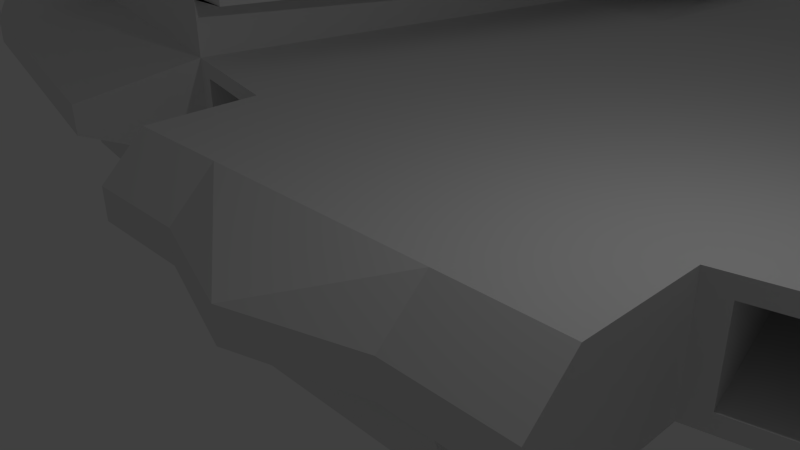 # Source: EMENY.blend  (saved by Blender 2.74.0; exported with 4.5.12 LTS)
import bpy
from mathutils import Matrix  # noqa: F401  (used for matrix-valued properties, if any)

bpy.ops.wm.read_factory_settings(use_empty=True)
scene = bpy.context.scene
scene.name = 'Scene'

# ---- collections
col_collection_1 = bpy.data.collections.new('Collection 1'); scene.collection.children.link(col_collection_1)

# ---- world
world_world = bpy.data.worlds.new('World'); scene.world = world_world
world_world.color = (0.05088, 0.05088, 0.05088)
world_world.use_sun_shadow = False
world_world.sun_shadow_jitter_overblur = 0.0
world_world.cycles.sampling_method = 'MANUAL'
world_world.cycles.sample_map_resolution = 256

# ---- cameras
cam_camera = bpy.data.cameras.new('Camera')
cam_camera.clip_end = 100.0
cam_camera.lens = 35.0
cam_camera.sensor_width = 32.0
cam_camera.sensor_height = 18.0
cam_camera.ortho_scale = 7.314
cam_camera.dof.focus_distance = 0.0
cam_camera.dof.aperture_fstop = 128.0

# ---- lights
light_lamp = bpy.data.lights.new('Lamp', 'POINT')
light_lamp.transmission_factor = 0.0
light_lamp.cutoff_distance = 30.0
light_lamp.energy = 100.0
light_lamp.shadow_buffer_clip_start = 1.001
light_lamp.shadow_soft_size = 0.1
light_lamp.shadow_maximum_resolution = 0.006
light_lamp.use_absolute_resolution = True
light_lamp.cycles.use_multiple_importance_sampling = False

# ---- meshes
me_001 = bpy.data.meshes.new('立方體.001')
me_001.from_pydata([(0.0, -1.0, -1.0), (0.0, -1.0, 1.0), (0.0, 9.748, -1.0), (0.0, 9.748, 1.0), (2.0, -1.0, -1.0), (2.0, -1.0, 1.0), (2.0, 9.748, -1.0), (2.0, 9.748, 1.0), (0.0, -2.394, -0.2813), (0.0, -2.394, 0.2813), (2.0, -1.763, 0.2813), (2.0, -1.763, -0.2813), (3.889, 1.0, 1.0), (3.889, 1.0, -1.0), (3.889, -1.0, 1.0), (3.889, -1.0, -1.0), (3.889, -1.763, 0.2813), (3.889, -1.763, -0.2813), (4.555, 10.3, 1.0), (4.555, 10.3, -1.0), (6.444, 1.552, 1.0), (6.444, 1.552, -1.0), (10.26, 11.53, 1.0), (10.26, 11.53, -1.0), (12.15, 2.784, 1.0), (12.15, 2.784, -1.0), (14.74, 12.5, 1.0), (14.74, 12.5, -1.0), (16.63, 3.75, 1.0), (16.63, 3.75, -1.0), (7.658, -0.4783, 0.2971), (7.658, -0.4783, -0.2971), (12.06, 0.4714, 0.2971), (12.06, 0.4714, -0.2971), (15.51, 1.216, 0.2971), (15.51, 1.216, -0.2971), (4.266, 1.081, 0.7048), (4.266, 1.081, -0.7048), (6.067, 1.47, 0.7048), (6.067, 1.47, -0.7048), (3.571, 4.299, 0.7048), (3.571, 4.299, -0.7048), (5.372, 4.688, 0.7048), (5.372, 4.688, -0.7048), (0.0, 24.78, 0.3376), (0.0, 24.78, -0.3376), (2.0, 25.11, 0.34), (2.0, 25.11, -0.34), (4.555, 17.6, 0.3408), (4.555, 17.6, -0.3408), (10.26, 18.36, 0.34), (10.26, 18.36, -0.34), (12.66, 18.79, 0.3376), (12.66, 18.79, -0.3376), (10.26, 18.36, 0.6978), (10.26, 11.53, 2.052), (10.26, 11.53, -2.052), (10.26, 18.36, -0.6978), (4.555, 10.3, -2.052), (6.444, 1.552, -2.052), (6.444, 1.552, 2.052), (4.555, 10.3, 2.052), (12.15, 2.784, -2.052), (12.15, 2.784, 2.052), (4.555, 17.6, 0.6995), (4.555, 17.6, -0.6995), (11.42, 18.36, 0.6978), (11.42, 11.53, 2.052), (11.42, 11.53, -2.052), (11.42, 18.36, -0.6978), (2.736, 10.3, -2.052), (5.611, 1.552, -2.052), (5.611, 1.552, 2.052), (2.736, 10.3, 2.052), (14.3, 2.784, -2.052), (14.3, 2.784, 2.052), (2.736, 17.6, 0.6995), (2.736, 17.6, -0.6995), (11.42, 18.36, 1.059), (11.42, 11.53, 3.115), (11.42, 11.53, -3.115), (11.42, 18.36, -1.059), (2.736, 10.3, -3.115), (5.611, 1.552, -3.115), (5.611, 1.552, 3.115), (2.736, 10.3, 3.115), (14.3, 2.784, -3.115), (14.3, 2.784, 3.115), (2.736, 17.6, 1.062), (2.736, 17.6, -1.062), (20.77, 15.54, -0.2139), (22.09, 11.55, -0.6335), (22.09, 11.55, 0.6335), (23.29, 6.008, 0.6335), (23.29, 6.008, -0.6335), (22.58, 4.403, 0.1882), (22.58, 4.403, -0.1882), (20.77, 15.54, 0.2139), (27.61, 12.75, -0.1079), (28.27, 10.73, -0.3196), (28.27, 10.73, 0.3196), (28.88, 7.938, 0.3196), (28.88, 7.938, -0.3196), (28.52, 7.128, 0.09496), (28.52, 7.128, -0.09496), (27.61, 12.75, 0.1079), (2.0, 15.13, -2.991), (0.0, 15.13, -2.991), (0.0, 30.16, -1.653), (0.0, 30.16, -2.328), (2.0, 30.49, -1.651), (2.0, 30.49, -2.331), (11.42, 14.94, 2.087), (7.08, 10.92, 3.115), (7.08, 17.98, 1.06), (2.736, 13.95, 2.089), (7.08, 14.45, 2.088), (11.42, 13.24, 2.601), (4.908, 10.61, 3.115), (4.908, 17.79, 1.061), (2.736, 12.12, 2.602), (11.42, 16.65, 1.573), (9.252, 11.22, 3.115), (9.252, 18.17, 1.06), (2.736, 15.77, 1.575), (7.08, 16.21, 1.574), (7.08, 12.68, 2.602), (4.908, 14.2, 2.088), (9.252, 14.7, 2.088), (9.252, 12.96, 2.601), (4.908, 12.4, 2.602), (4.908, 15.99, 1.575), (9.252, 16.43, 1.574), (11.42, 12.38, 2.858), (3.822, 10.45, 3.115), (3.822, 17.69, 1.061), (2.736, 11.21, 2.859), (11.42, 15.8, 1.83), (8.166, 11.07, 3.115), (8.166, 18.07, 1.06), (2.736, 14.86, 1.832), (7.08, 17.1, 1.317), (7.08, 13.56, 2.345), (3.822, 14.07, 2.088), (8.166, 14.57, 2.088), (11.42, 14.09, 2.344), (5.994, 10.76, 3.115), (5.994, 17.88, 1.061), (2.736, 13.04, 2.345), (11.42, 17.5, 1.316), (10.34, 11.38, 3.115), (10.34, 18.26, 1.059), (2.736, 16.69, 1.318), (7.08, 15.33, 1.831), (7.08, 11.8, 2.858), (5.994, 14.32, 2.088), (10.34, 14.82, 2.087), (9.252, 13.83, 2.345), (9.252, 12.09, 2.858), (8.166, 12.82, 2.602), (10.34, 13.1, 2.601), (4.908, 13.3, 2.345), (4.908, 11.51, 2.859), (3.822, 12.26, 2.602), (5.994, 12.54, 2.602), (4.908, 16.89, 1.318), (4.908, 15.1, 1.831), (3.822, 15.88, 1.575), (5.994, 16.1, 1.574), (9.252, 17.3, 1.317), (9.252, 15.56, 1.831), (8.166, 16.32, 1.574), (10.34, 16.54, 1.573), (10.34, 15.68, 1.83), (8.166, 15.45, 1.831), (8.166, 17.2, 1.317), (5.994, 15.21, 1.831), (3.822, 14.98, 1.832), (3.822, 16.79, 1.318), (5.994, 11.65, 2.859), (3.822, 11.36, 2.859), (3.822, 13.17, 2.345), (10.34, 12.24, 2.858), (8.166, 11.95, 2.858), (8.166, 13.7, 2.345), (10.34, 13.96, 2.344), (5.994, 13.43, 2.345), (5.994, 16.99, 1.318), (10.34, 17.4, 1.316), (3.793, 10.75, 3.19), (2.707, 10.7, 3.19), (2.707, 11.0, 3.105), (8.137, 11.36, 3.19), (7.051, 11.31, 3.19), (2.707, 14.65, 2.078), (2.707, 14.34, 2.164), (3.793, 14.38, 2.164), (8.137, 14.87, 2.163), (7.051, 14.83, 2.163), (5.965, 11.05, 3.19), (4.879, 11.0, 3.19), (2.707, 12.83, 2.591), (2.707, 12.52, 2.677), (10.31, 11.66, 3.19), (9.223, 11.61, 3.19), (2.707, 16.47, 1.564), (2.707, 16.16, 1.65), (5.965, 14.62, 2.163), (4.879, 14.58, 2.163), (10.31, 15.11, 2.163), (9.223, 15.07, 2.163), (8.137, 13.11, 2.677), (7.051, 13.07, 2.677), (10.31, 13.39, 2.676), (9.223, 13.34, 2.676), (3.793, 12.57, 2.677), (5.965, 12.84, 2.677), (4.879, 12.79, 2.677), (3.793, 16.2, 1.65), (5.965, 16.41, 1.65), (4.879, 16.37, 1.65), (8.137, 16.62, 1.649), (7.051, 16.59, 1.649), (10.31, 16.84, 1.649), (9.223, 16.8, 1.649), (7.051, 16.88, 1.563), (7.051, 13.36, 2.591), (7.051, 15.12, 2.077), (7.051, 11.6, 3.104), (9.223, 13.63, 2.59), (9.223, 11.9, 3.104), (4.879, 13.09, 2.591), (4.879, 11.3, 3.105), (4.879, 16.67, 1.564), (4.879, 14.88, 2.077), (9.223, 17.09, 1.563), (9.223, 15.36, 2.077), (10.31, 15.4, 2.077), (8.137, 15.16, 2.077), (8.137, 16.92, 1.563), (5.965, 14.92, 2.077), (3.793, 14.68, 2.078), (3.793, 16.5, 1.564), (5.965, 11.35, 3.105), (3.793, 11.05, 3.105), (3.793, 12.87, 2.591), (10.31, 11.95, 3.104), (8.137, 11.65, 3.104), (8.137, 13.41, 2.591), (10.31, 13.67, 2.59), (5.965, 13.14, 2.591), (5.965, 16.71, 1.564), (10.31, 17.13, 1.563), (0.0, 0.0627, -2.367), (0.0, -0.5505, -2.367), (2.0, 0.0627, -2.367), (2.0, -0.5505, -2.367), (0.0, 5.442, -4.358), (2.0, 5.442, -4.358)], [], [(1, 3, 2, 0), (50, 48, 64, 54), (11, 4, 15, 17), (0, 4, 11, 8), (107, 106, 258, 257), (5, 7, 3, 1), (10, 9, 8, 11), (5, 1, 9, 10), (5, 10, 16, 14), (1, 0, 8, 9), (12, 14, 15, 13), (15, 14, 16, 17), (10, 11, 17, 16), (4, 6, 13, 15), (7, 5, 14, 12), (7, 12, 20, 18), (49, 51, 57, 65), (13, 6, 19, 21), (13, 21, 39, 37), (28, 34, 95, 93), (22, 24, 28, 26), (19, 49, 65, 58), (28, 24, 32, 34), (22, 26, 52, 50), (53, 52, 97, 90), (25, 23, 27, 29), (25, 29, 35, 33), (27, 23, 51, 53), (30, 31, 33, 32), (32, 33, 35, 34), (52, 26, 92, 97), (21, 25, 33, 31), (24, 20, 30, 32), (20, 21, 31, 30), (37, 39, 43, 41), (20, 12, 36, 38), (21, 20, 38, 39), (12, 13, 37, 36), (40, 41, 43, 42), (38, 36, 40, 42), (39, 38, 42, 43), (36, 37, 41, 40), (47, 6, 106, 111), (47, 46, 48, 49), (49, 48, 50, 51), (51, 50, 52, 53), (48, 18, 61, 64), (19, 6, 47, 49), (7, 18, 48, 46), (2, 45, 109, 107), (3, 7, 46, 44), (2, 3, 44, 45), (54, 64, 76, 66), (65, 57, 69, 77), (58, 65, 77, 70), (64, 61, 73, 76), (25, 21, 59, 62), (20, 24, 63, 60), (24, 22, 55, 63), (23, 25, 62, 56), (18, 20, 60, 61), (21, 19, 58, 59), (51, 23, 56, 57), (22, 50, 54, 55), (66, 76, 88, 135, 119, 147, 114, 139, 123, 151, 78), (77, 69, 81, 89), (70, 77, 89, 82), (76, 73, 85, 136, 120, 148, 115, 140, 124, 152, 88), (62, 59, 71, 74), (60, 63, 75, 72), (63, 55, 67, 75), (56, 62, 74, 68), (61, 60, 72, 73), (59, 58, 70, 71), (57, 56, 68, 69), (55, 54, 66, 67), (80, 82, 89, 81), (85, 84, 87, 79, 150, 122, 138, 113, 146, 118, 134), (83, 82, 80, 86), (188, 149, 78, 151), (74, 71, 83, 86), (72, 75, 87, 84), (75, 67, 79, 87), (68, 74, 86, 80), (73, 72, 84, 85), (71, 70, 82, 83), (69, 68, 80, 81), (67, 66, 78, 149, 121, 137, 112, 145, 117, 133, 79), (93, 95, 103, 101), (90, 97, 105, 98), (97, 92, 100, 105), (35, 29, 94, 96), (34, 35, 96, 95), (26, 28, 93, 92), (29, 27, 91, 94), (27, 53, 90, 91), (100, 99, 98, 105), (99, 100, 101, 102), (102, 101, 103, 104), (96, 94, 102, 104), (95, 96, 104, 103), (92, 93, 101, 100), (94, 91, 99, 102), (91, 90, 98, 99), (108, 110, 111, 109), (106, 107, 109, 111), (46, 47, 111, 110), (44, 46, 110, 108), (45, 44, 108, 109), (106, 6, 255, 258), (187, 141, 114, 147), (186, 142, 116, 155), (185, 145, 112, 156), (184, 157, 128, 144), (183, 158, 129, 159), (182, 133, 117, 160), (181, 161, 127, 143), (180, 162, 130, 163), (179, 154, 126, 164), (178, 165, 119, 135), (177, 166, 131, 167), (176, 153, 125, 168), (175, 169, 123, 139), (174, 170, 132, 171), (173, 137, 121, 172), (170, 173, 172, 132), (138, 183, 247, 192), (156, 112, 137, 173), (153, 174, 171, 125), (179, 162, 232, 243), (144, 128, 170, 174), (141, 175, 139, 114), (162, 118, 200, 232), (171, 132, 169, 175), (166, 176, 168, 131), (122, 150, 203, 204), (155, 116, 153, 176), (140, 177, 167, 124), (163, 181, 245, 215), (143, 127, 166, 177), (152, 178, 135, 88), (169, 132, 224, 235), (167, 131, 165, 178), (162, 179, 164, 130), (132, 172, 223, 224), (146, 113, 154, 179), (136, 180, 163, 120), (177, 140, 194, 241), (134, 118, 162, 180), (148, 181, 143, 115), (154, 113, 193, 228), (163, 130, 161, 181), (158, 182, 160, 129), (146, 179, 243, 199), (150, 79, 133, 182), (154, 183, 159, 126), (161, 130, 217, 231), (138, 122, 158, 183), (142, 184, 144, 116), (130, 164, 216, 217), (159, 129, 157, 184), (157, 185, 156, 128), (188, 169, 235, 252), (160, 117, 145, 185), (161, 186, 155, 127), (85, 134, 189, 190), (164, 126, 142, 186), (165, 187, 147, 119), (175, 141, 225, 239), (168, 125, 141, 187), (169, 188, 151, 123), (125, 171, 221, 222), (172, 121, 149, 188), (210, 209, 237, 236), (198, 197, 238, 227), (222, 221, 239, 225), (208, 207, 240, 234), (195, 196, 241, 194), (206, 218, 242, 205), (200, 199, 243, 232), (190, 189, 244, 191), (202, 215, 245, 201), (204, 203, 246, 230), (193, 192, 247, 228), (212, 211, 248, 226), (214, 213, 249, 229), (217, 216, 250, 231), (220, 219, 251, 233), (224, 223, 252, 235), (115, 143, 196, 195), (170, 128, 210, 236), (181, 148, 201, 245), (160, 185, 249, 213), (183, 154, 228, 247), (116, 144, 197, 198), (141, 125, 222, 225), (144, 174, 238, 197), (168, 187, 251, 219), (126, 159, 211, 212), (185, 157, 229, 249), (152, 124, 206, 205), (155, 176, 240, 207), (124, 167, 218, 206), (142, 126, 212, 226), (174, 153, 227, 238), (187, 165, 233, 251), (129, 160, 213, 214), (157, 129, 214, 229), (167, 178, 242, 218), (113, 138, 192, 193), (176, 166, 234, 240), (131, 168, 219, 220), (165, 131, 220, 233), (134, 180, 244, 189), (118, 146, 199, 200), (158, 122, 204, 230), (178, 152, 205, 242), (150, 182, 246, 203), (166, 127, 208, 234), (180, 136, 191, 244), (159, 184, 248, 211), (140, 115, 195, 194), (156, 173, 237, 209), (182, 158, 230, 246), (164, 186, 250, 216), (127, 155, 207, 208), (184, 142, 226, 248), (148, 120, 202, 201), (171, 175, 239, 221), (172, 188, 252, 223), (120, 163, 215, 202), (173, 170, 236, 237), (186, 161, 231, 250), (153, 116, 198, 227), (143, 177, 241, 196), (136, 85, 190, 191), (128, 156, 209, 210), (254, 253, 255, 256), (255, 253, 257, 258), (2, 107, 257, 253), (4, 0, 254, 256), (6, 4, 256, 255), (0, 2, 253, 254)])
me_001.use_remesh_preserve_volume = False
me_001.use_remesh_preserve_attributes = False
me_001.use_mirror_vertex_groups = False
me_001.update()

# ---- objects
ob_x = bpy.data.objects.new('立方體', me_001)
ob_lamp = bpy.data.objects.new('Lamp', light_lamp)
ob_camera = bpy.data.objects.new('Camera', cam_camera)

# ---- transforms, parenting, visibility, modifiers, constraints
ob_x.location = (0.0, 0.0, 0.0)
ob_x.lineart.crease_threshold = 0.0
_m = ob_x.modifiers.new('鏡像', 'MIRROR')
ob_lamp.location = (4.076, 1.005, 5.904)
ob_lamp.rotation_euler = (0.6503, 0.05522, 1.866)
ob_lamp.lock_rotations_4d = False
ob_lamp.empty_display_type = 'ARROWS'
ob_lamp.color = (0.0, 0.0, 0.0, 0.0)
ob_lamp.lineart.crease_threshold = 0.0
ob_camera.location = (7.481, -6.508, 5.344)
ob_camera.rotation_euler = (1.109, 0.01082, 0.8149)
ob_camera.lock_rotations_4d = False
ob_camera.empty_display_type = 'ARROWS'
ob_camera.color = (0.0, 0.0, 0.0, 0.0)
ob_camera.display_type = 'WIRE'
ob_camera.lineart.crease_threshold = 0.0

# ---- collection membership
col_collection_1.objects.link(ob_x)
col_collection_1.objects.link(ob_lamp)
col_collection_1.objects.link(ob_camera)

# ---- scene / render settings (as saved in the file)
scene.camera = ob_camera
scene.frame_start = 1; scene.frame_end = 250; scene.frame_set(1)
scene.render.engine = 'BLENDER_EEVEE_NEXT'
scene.render.resolution_percentage = 50
scene.render.dither_intensity = 0.0
scene.cycles.use_denoising = False
scene.cycles.samples = 10
scene.cycles.sampling_pattern = 'TABULATED_SOBOL'
scene.cycles.light_sampling_threshold = 0.0
scene.cycles.use_adaptive_sampling = False
scene.cycles.use_light_tree = False
scene.cycles.blur_glossy = 0.0
scene.cycles.pixel_filter_type = 'GAUSSIAN'
scene.cycles.sample_clamp_indirect = 0.0
scene.view_settings.view_transform = 'Standard'
bpy.context.view_layer.update()
